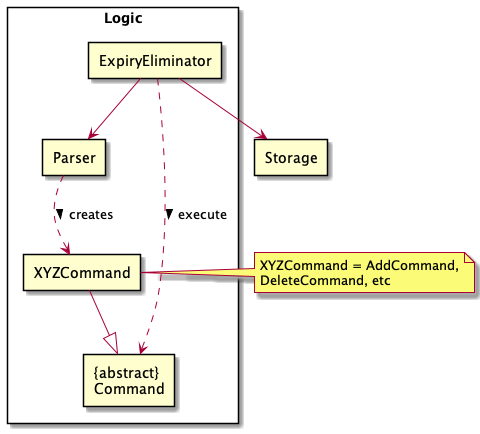

The diagram above was rendered by PlantUML. Its source (embedded in the PNG):
@startuml
'https://plantuml.com/component-diagram
!include style.puml

component Logic {

component ExpiryEliminator
component Parser

component "{abstract}\nCommand" as Command
component XYZCommand

ExpiryEliminator --> Parser

ExpiryEliminator ..> Command : execute >
Parser ..> XYZCommand : creates >


XYZCommand --|> Command
}

component Storage
ExpiryEliminator --> Storage

note right of XYZCommand
XYZCommand = AddCommand,
DeleteCommand, etc
end note

@enduml